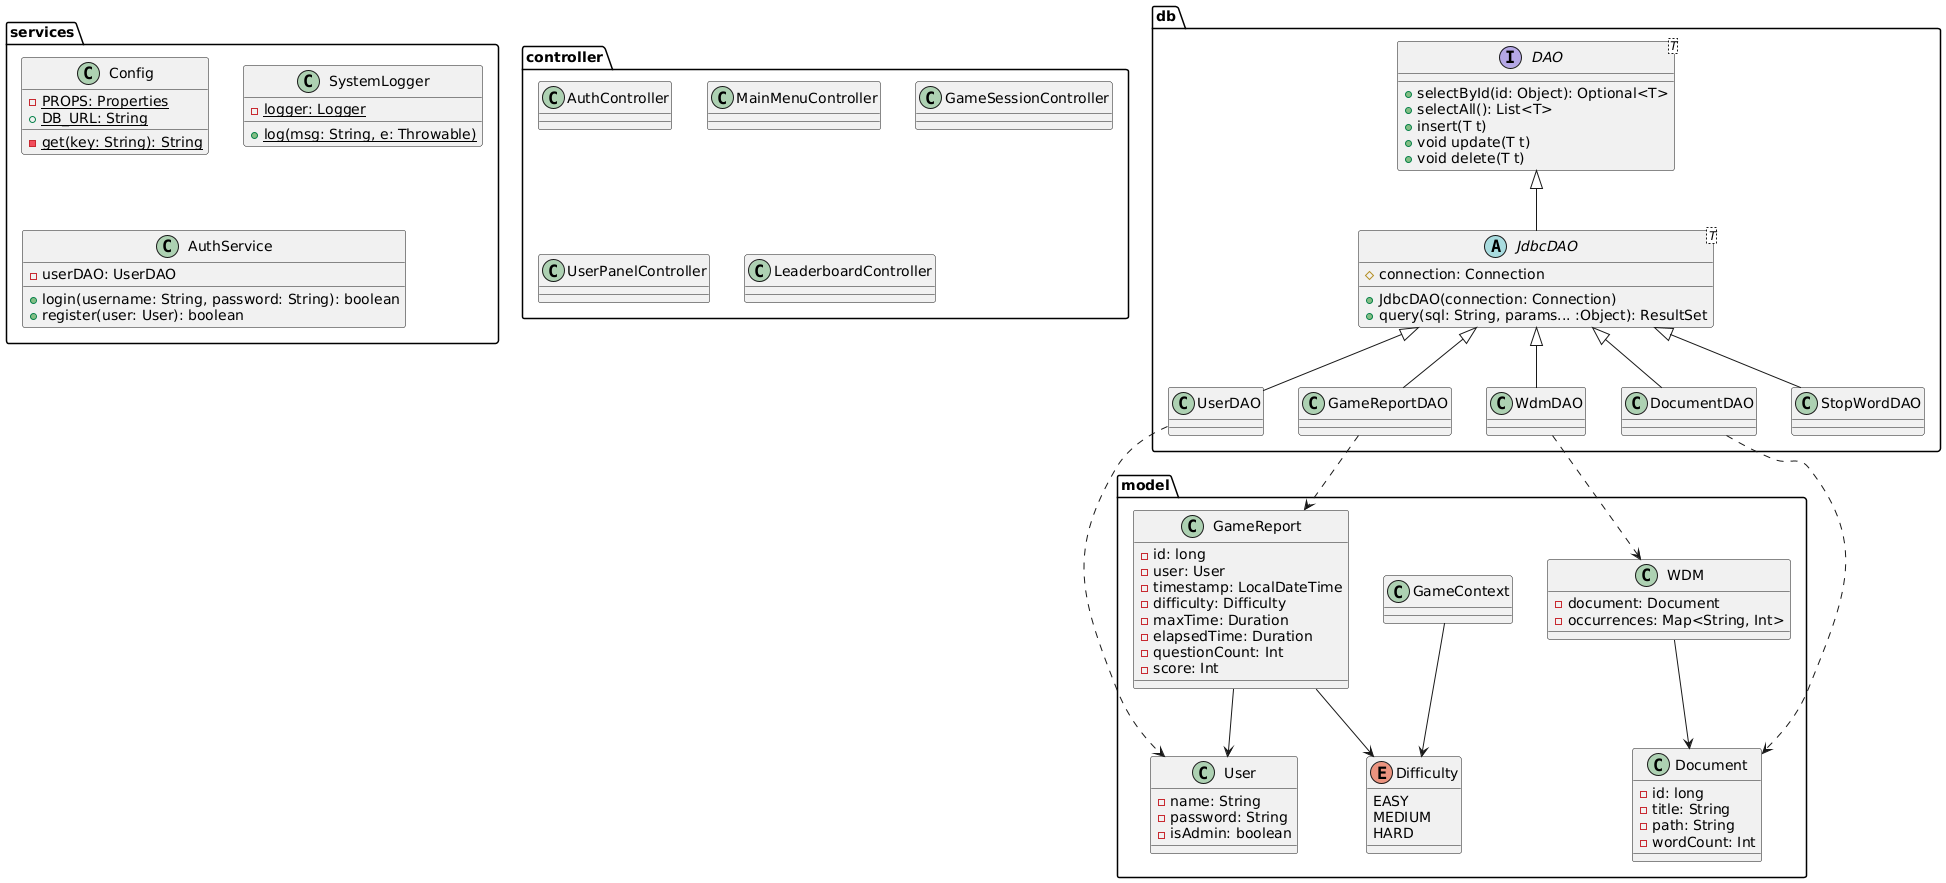

The diagram above was rendered by PlantUML. Its source (embedded in the PNG):
@startuml
' ========== services ==========
package services{
    class Config{
        - {static} PROPS: Properties
        + {static} DB_URL: String

        - {static} get(key: String): String
    }

    class SystemLogger {
        - logger: Logger {static}
        + log(msg: String, e: Throwable) {static}
    }

    class AuthService {
        - userDAO: UserDAO
        + login(username: String, password: String): boolean
        + register(user: User): boolean
    }



}
' ========== MODEL ==========
package model {

    enum Difficulty {
        EASY
        MEDIUM
        HARD
    }

  class User {
    - name: String
    - password: String
    - isAdmin: boolean
  }

  class GameContext {

  }
  GameContext --> Difficulty


  class GameReport{
    - id: long
    - user: User
    - timestamp: LocalDateTime
    - difficulty: Difficulty
    - maxTime: Duration
    - elapsedTime: Duration
    - questionCount: Int
    - score: Int
  }
  GameReport --> Difficulty
  GameReport --> User


  class Document {
    - id: long
    - title: String
    - path: String
    - wordCount: Int
  }

  class WDM {
    - document: Document
    - occurrences: Map<String, Int>
  }
  WDM --> Document
}

' ========== JDBC ==========
package db{
    interface DAO<T> {
        + selectById(id: Object): Optional<T>
        + selectAll(): List<T>
        + insert(T t)
        + void update(T t)
        + void delete(T t)
    }

    abstract class JdbcDAO<T> extends DAO<T> {
        # connection: Connection
        + JdbcDAO(connection: Connection)
        + query(sql: String, params... :Object): ResultSet
    }

    class UserDAO extends JdbcDAO<User>{
    }

    class GameReportDAO extends JdbcDAO<GameReport> {
    }

    class DocumentDAO extends JdbcDAO<Document> {
    }

    class WdmDAO extends JdbcDAO<WDM> {
    }

    class StopWordDAO extends JdbcDAO<String> {
    }

    UserDAO ..> User
    GameReportDAO ..> GameReport
    DocumentDAO ..> Document
    WdmDAO ..> WDM

}


' ========== CONTROLLERS ==========
package controller{

  class AuthController {
  }
  class MainMenuController {

  }
  class GameSessionController {
  }
  class UserPanelController {
  }
  class LeaderboardController {
  }

  'AuthController --> AuthService
}
@enduml